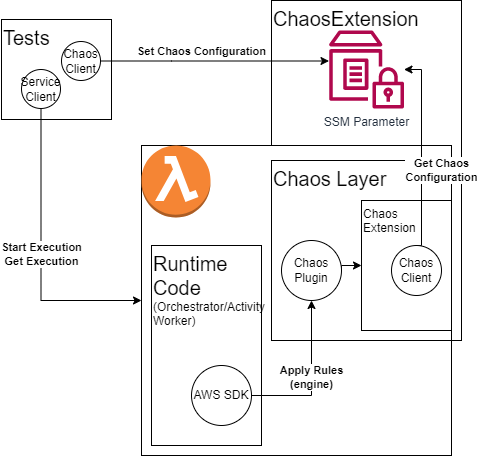

The diagram above was exported from draw.io. Its source (the exported page's mxGraphModel, read from the mxfile embedded in the PNG):
<mxGraphModel dx="1432" dy="1801" grid="1" gridSize="10" guides="1" tooltips="1" connect="1" arrows="1" fold="1" page="1" pageScale="1" pageWidth="850" pageHeight="1100" math="0" shadow="0">
  <root>
    <mxCell id="0" />
    <mxCell id="1" parent="0" />
    <mxCell id="2" value="Tests" style="rounded=0;whiteSpace=wrap;html=1;align=left;verticalAlign=top;fontSize=20;" vertex="1" parent="1">
      <mxGeometry x="240" y="239" width="110" height="100" as="geometry" />
    </mxCell>
    <mxCell id="3" value="ChaosExtension" style="rounded=0;whiteSpace=wrap;html=1;align=left;verticalAlign=top;fontSize=20;" vertex="1" parent="1">
      <mxGeometry x="510" y="220" width="190" height="340" as="geometry" />
    </mxCell>
    <mxCell id="4" value="Start Execution&lt;br&gt;Get Execution" style="edgeStyle=orthogonalEdgeStyle;rounded=0;orthogonalLoop=1;jettySize=auto;html=1;entryX=0;entryY=0.5;entryDx=0;entryDy=0;exitX=0.5;exitY=1;exitDx=0;exitDy=0;fontStyle=1" edge="1" source="19" target="8" parent="1">
      <mxGeometry relative="1" as="geometry">
        <Array as="points">
          <mxPoint x="280" y="520" />
        </Array>
      </mxGeometry>
    </mxCell>
    <mxCell id="5" value="Set Chaos Configuration" style="edgeStyle=orthogonalEdgeStyle;rounded=0;orthogonalLoop=1;jettySize=auto;html=1;exitX=1;exitY=0.5;exitDx=0;exitDy=0;fontStyle=1" edge="1" source="6" target="7" parent="1">
      <mxGeometry x="-0.116" y="11" relative="1" as="geometry">
        <Array as="points">
          <mxPoint x="410" y="281" />
          <mxPoint x="410" y="281" />
        </Array>
        <mxPoint y="1" as="offset" />
      </mxGeometry>
    </mxCell>
    <mxCell id="6" value="Chaos&lt;br&gt;Client" style="ellipse;whiteSpace=wrap;html=1;aspect=fixed;" vertex="1" parent="1">
      <mxGeometry x="300" y="261" width="39" height="39" as="geometry" />
    </mxCell>
    <mxCell id="7" value="SSM Parameter" style="sketch=0;outlineConnect=0;fontColor=#232F3E;gradientColor=none;fillColor=#B0084D;strokeColor=none;dashed=0;verticalLabelPosition=bottom;verticalAlign=top;align=center;html=1;fontSize=12;fontStyle=0;aspect=fixed;pointerEvents=1;shape=mxgraph.aws4.parameter_store;" vertex="1" parent="1">
      <mxGeometry x="567.5" y="250" width="75" height="78" as="geometry" />
    </mxCell>
    <mxCell id="8" value="" style="rounded=0;whiteSpace=wrap;html=1;" vertex="1" parent="1">
      <mxGeometry x="380" y="365" width="310" height="310" as="geometry" />
    </mxCell>
    <mxCell id="9" value="" style="outlineConnect=0;dashed=0;verticalLabelPosition=bottom;verticalAlign=top;align=center;html=1;shape=mxgraph.aws3.lambda_function;fillColor=#F58534;gradientColor=none;" vertex="1" parent="1">
      <mxGeometry x="380" y="365" width="69" height="72" as="geometry" />
    </mxCell>
    <mxCell id="10" value="Chaos Layer" style="rounded=0;whiteSpace=wrap;html=1;align=left;verticalAlign=top;fontSize=20;" vertex="1" parent="1">
      <mxGeometry x="510" y="380" width="180" height="180" as="geometry" />
    </mxCell>
    <mxCell id="11" value="Chaos&lt;br&gt;Extension" style="rounded=0;whiteSpace=wrap;html=1;align=left;verticalAlign=top;" vertex="1" parent="1">
      <mxGeometry x="600" y="420" width="90" height="130" as="geometry" />
    </mxCell>
    <mxCell id="12" value="Get Chaos &lt;br&gt;Configuration" style="edgeStyle=orthogonalEdgeStyle;rounded=0;orthogonalLoop=1;jettySize=auto;html=1;exitX=0.5;exitY=0;exitDx=0;exitDy=0;fontStyle=1" edge="1" source="13" target="7" parent="1">
      <mxGeometry x="-0.194" y="-20" relative="1" as="geometry">
        <Array as="points">
          <mxPoint x="660" y="289" />
        </Array>
        <mxPoint as="offset" />
      </mxGeometry>
    </mxCell>
    <mxCell id="13" value="Chaos&lt;br&gt;Client" style="ellipse;whiteSpace=wrap;html=1;aspect=fixed;" vertex="1" parent="1">
      <mxGeometry x="630" y="465" width="50" height="50" as="geometry" />
    </mxCell>
    <mxCell id="14" style="edgeStyle=orthogonalEdgeStyle;rounded=0;orthogonalLoop=1;jettySize=auto;html=1;exitX=1;exitY=0.5;exitDx=0;exitDy=0;entryX=0;entryY=0.5;entryDx=0;entryDy=0;" edge="1" source="15" target="11" parent="1">
      <mxGeometry relative="1" as="geometry">
        <Array as="points">
          <mxPoint x="580" y="485" />
        </Array>
      </mxGeometry>
    </mxCell>
    <mxCell id="15" value="Chaos&lt;br&gt;Plugin" style="ellipse;whiteSpace=wrap;html=1;aspect=fixed;" vertex="1" parent="1">
      <mxGeometry x="520" y="460" width="60" height="60" as="geometry" />
    </mxCell>
    <mxCell id="16" value="&lt;font style=&quot;font-size: 20px;&quot;&gt;Runtime Code&lt;/font&gt;&lt;br&gt;(Orchestrator/Activity Worker)" style="rounded=0;whiteSpace=wrap;html=1;align=left;verticalAlign=top;" vertex="1" parent="1">
      <mxGeometry x="390" y="465" width="110" height="200" as="geometry" />
    </mxCell>
    <mxCell id="17" value="Apply Rules&lt;br&gt;(engine)" style="edgeStyle=orthogonalEdgeStyle;rounded=0;orthogonalLoop=1;jettySize=auto;html=1;fontStyle=1" edge="1" source="18" target="15" parent="1">
      <mxGeometry relative="1" as="geometry" />
    </mxCell>
    <mxCell id="18" value="AWS SDK" style="ellipse;whiteSpace=wrap;html=1;aspect=fixed;" vertex="1" parent="1">
      <mxGeometry x="430" y="585" width="60" height="60" as="geometry" />
    </mxCell>
    <mxCell id="19" value="Service Client" style="ellipse;whiteSpace=wrap;html=1;aspect=fixed;" vertex="1" parent="1">
      <mxGeometry x="260" y="289" width="39" height="39" as="geometry" />
    </mxCell>
  </root>
</mxGraphModel>